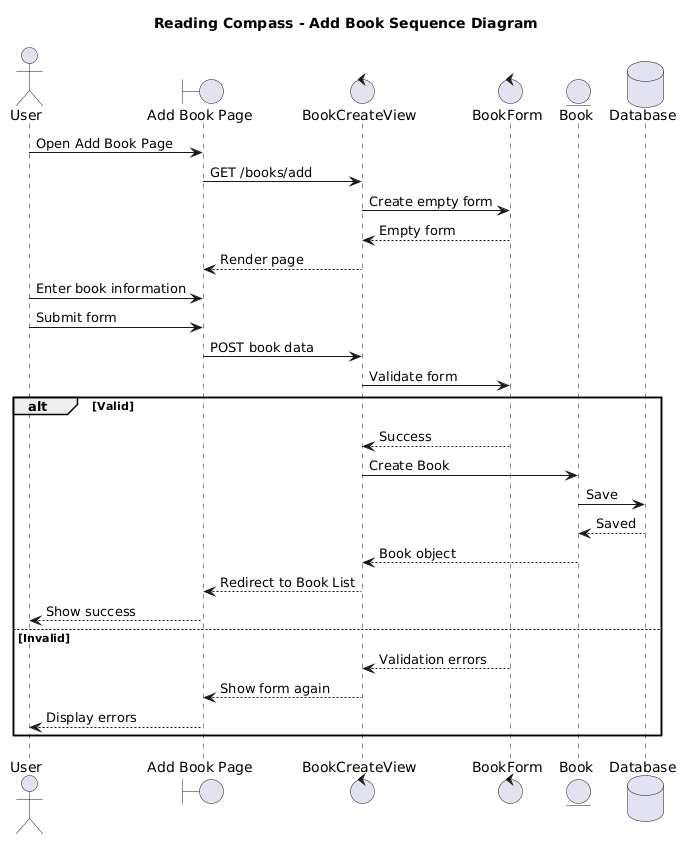

The diagram above was rendered by PlantUML. Its source (embedded in the PNG):
@startuml
title Reading Compass - Add Book Sequence Diagram

actor User
boundary "Add Book Page" as Page
control "BookCreateView" as View
control "BookForm" as Form
entity "Book" as Book
database "Database" as DB

User -> Page: Open Add Book Page
Page -> View: GET /books/add
View -> Form: Create empty form
Form --> View: Empty form
View --> Page: Render page

User -> Page: Enter book information
User -> Page: Submit form

Page -> View: POST book data

View -> Form: Validate form

alt Valid
    Form --> View: Success
    View -> Book: Create Book
    Book -> DB: Save
    DB --> Book: Saved
    Book --> View: Book object
    View --> Page: Redirect to Book List
    Page --> User: Show success
else Invalid
    Form --> View: Validation errors
    View --> Page: Show form again
    Page --> User: Display errors
end
@enduml